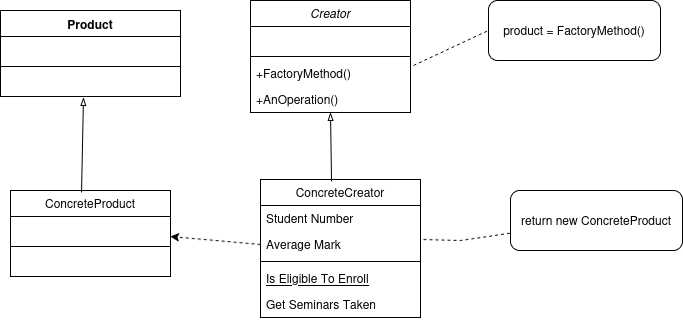

The diagram above was exported from draw.io. Its source (the exported page's mxGraphModel, read from the mxfile embedded in the PNG):
<mxGraphModel dx="814" dy="430" grid="1" gridSize="10" guides="1" tooltips="1" connect="1" arrows="1" fold="1" page="1" pageScale="1" pageWidth="827" pageHeight="1169" math="0" shadow="0">
  <root>
    <mxCell id="WIyWlLk6GJQsqaUBKTNV-0" />
    <mxCell id="WIyWlLk6GJQsqaUBKTNV-1" parent="WIyWlLk6GJQsqaUBKTNV-0" />
    <mxCell id="zkfFHV4jXpPFQw0GAbJ--0" value="Creator" style="swimlane;fontStyle=2;align=center;verticalAlign=top;childLayout=stackLayout;horizontal=1;startSize=26;horizontalStack=0;resizeParent=1;resizeLast=0;collapsible=1;marginBottom=0;rounded=0;shadow=0;strokeWidth=1;" parent="WIyWlLk6GJQsqaUBKTNV-1" vertex="1">
      <mxGeometry x="270" y="170" width="160" height="112" as="geometry">
        <mxRectangle x="230" y="140" width="160" height="26" as="alternateBounds" />
      </mxGeometry>
    </mxCell>
    <mxCell id="k74Ea717mXz3nAXAiO0W-13" value="              " style="text;align=left;verticalAlign=top;spacingLeft=4;spacingRight=4;overflow=hidden;rotatable=0;points=[[0,0.5],[1,0.5]];portConstraint=eastwest;" vertex="1" parent="zkfFHV4jXpPFQw0GAbJ--0">
      <mxGeometry y="26" width="160" height="26" as="geometry" />
    </mxCell>
    <mxCell id="zkfFHV4jXpPFQw0GAbJ--4" value="" style="line;html=1;strokeWidth=1;align=left;verticalAlign=middle;spacingTop=-1;spacingLeft=3;spacingRight=3;rotatable=0;labelPosition=right;points=[];portConstraint=eastwest;" parent="zkfFHV4jXpPFQw0GAbJ--0" vertex="1">
      <mxGeometry y="52" width="160" height="8" as="geometry" />
    </mxCell>
    <mxCell id="zkfFHV4jXpPFQw0GAbJ--5" value="+FactoryMethod()" style="text;align=left;verticalAlign=top;spacingLeft=4;spacingRight=4;overflow=hidden;rotatable=0;points=[[0,0.5],[1,0.5]];portConstraint=eastwest;" parent="zkfFHV4jXpPFQw0GAbJ--0" vertex="1">
      <mxGeometry y="60" width="160" height="26" as="geometry" />
    </mxCell>
    <mxCell id="k74Ea717mXz3nAXAiO0W-4" value="+AnOperation()" style="text;align=left;verticalAlign=top;spacingLeft=4;spacingRight=4;overflow=hidden;rotatable=0;points=[[0,0.5],[1,0.5]];portConstraint=eastwest;" vertex="1" parent="zkfFHV4jXpPFQw0GAbJ--0">
      <mxGeometry y="86" width="160" height="26" as="geometry" />
    </mxCell>
    <mxCell id="zkfFHV4jXpPFQw0GAbJ--6" value="ConcreteCreator" style="swimlane;fontStyle=0;align=center;verticalAlign=top;childLayout=stackLayout;horizontal=1;startSize=26;horizontalStack=0;resizeParent=1;resizeLast=0;collapsible=1;marginBottom=0;rounded=0;shadow=0;strokeWidth=1;" parent="WIyWlLk6GJQsqaUBKTNV-1" vertex="1">
      <mxGeometry x="280" y="349" width="160" height="138" as="geometry">
        <mxRectangle x="130" y="380" width="160" height="26" as="alternateBounds" />
      </mxGeometry>
    </mxCell>
    <mxCell id="zkfFHV4jXpPFQw0GAbJ--7" value="Student Number" style="text;align=left;verticalAlign=top;spacingLeft=4;spacingRight=4;overflow=hidden;rotatable=0;points=[[0,0.5],[1,0.5]];portConstraint=eastwest;" parent="zkfFHV4jXpPFQw0GAbJ--6" vertex="1">
      <mxGeometry y="26" width="160" height="26" as="geometry" />
    </mxCell>
    <mxCell id="zkfFHV4jXpPFQw0GAbJ--8" value="Average Mark" style="text;align=left;verticalAlign=top;spacingLeft=4;spacingRight=4;overflow=hidden;rotatable=0;points=[[0,0.5],[1,0.5]];portConstraint=eastwest;rounded=0;shadow=0;html=0;" parent="zkfFHV4jXpPFQw0GAbJ--6" vertex="1">
      <mxGeometry y="52" width="160" height="26" as="geometry" />
    </mxCell>
    <mxCell id="zkfFHV4jXpPFQw0GAbJ--9" value="" style="line;html=1;strokeWidth=1;align=left;verticalAlign=middle;spacingTop=-1;spacingLeft=3;spacingRight=3;rotatable=0;labelPosition=right;points=[];portConstraint=eastwest;" parent="zkfFHV4jXpPFQw0GAbJ--6" vertex="1">
      <mxGeometry y="78" width="160" height="8" as="geometry" />
    </mxCell>
    <mxCell id="zkfFHV4jXpPFQw0GAbJ--10" value="Is Eligible To Enroll" style="text;align=left;verticalAlign=top;spacingLeft=4;spacingRight=4;overflow=hidden;rotatable=0;points=[[0,0.5],[1,0.5]];portConstraint=eastwest;fontStyle=4" parent="zkfFHV4jXpPFQw0GAbJ--6" vertex="1">
      <mxGeometry y="86" width="160" height="26" as="geometry" />
    </mxCell>
    <mxCell id="zkfFHV4jXpPFQw0GAbJ--11" value="Get Seminars Taken" style="text;align=left;verticalAlign=top;spacingLeft=4;spacingRight=4;overflow=hidden;rotatable=0;points=[[0,0.5],[1,0.5]];portConstraint=eastwest;" parent="zkfFHV4jXpPFQw0GAbJ--6" vertex="1">
      <mxGeometry y="112" width="160" height="26" as="geometry" />
    </mxCell>
    <mxCell id="zkfFHV4jXpPFQw0GAbJ--13" value="ConcreteProduct" style="swimlane;fontStyle=0;align=center;verticalAlign=top;childLayout=stackLayout;horizontal=1;startSize=26;horizontalStack=0;resizeParent=1;resizeLast=0;collapsible=1;marginBottom=0;rounded=0;shadow=0;strokeWidth=1;" parent="WIyWlLk6GJQsqaUBKTNV-1" vertex="1">
      <mxGeometry x="30" y="360" width="160" height="86" as="geometry">
        <mxRectangle x="340" y="380" width="170" height="26" as="alternateBounds" />
      </mxGeometry>
    </mxCell>
    <mxCell id="zkfFHV4jXpPFQw0GAbJ--14" value="           " style="text;align=left;verticalAlign=top;spacingLeft=4;spacingRight=4;overflow=hidden;rotatable=0;points=[[0,0.5],[1,0.5]];portConstraint=eastwest;" parent="zkfFHV4jXpPFQw0GAbJ--13" vertex="1">
      <mxGeometry y="26" width="160" height="26" as="geometry" />
    </mxCell>
    <mxCell id="zkfFHV4jXpPFQw0GAbJ--15" value="" style="line;html=1;strokeWidth=1;align=left;verticalAlign=middle;spacingTop=-1;spacingLeft=3;spacingRight=3;rotatable=0;labelPosition=right;points=[];portConstraint=eastwest;" parent="zkfFHV4jXpPFQw0GAbJ--13" vertex="1">
      <mxGeometry y="52" width="160" height="8" as="geometry" />
    </mxCell>
    <mxCell id="k74Ea717mXz3nAXAiO0W-10" value="           " style="text;align=left;verticalAlign=top;spacingLeft=4;spacingRight=4;overflow=hidden;rotatable=0;points=[[0,0.5],[1,0.5]];portConstraint=eastwest;" vertex="1" parent="zkfFHV4jXpPFQw0GAbJ--13">
      <mxGeometry y="60" width="160" height="26" as="geometry" />
    </mxCell>
    <mxCell id="k74Ea717mXz3nAXAiO0W-0" value="Product" style="swimlane;fontStyle=1;align=center;verticalAlign=top;childLayout=stackLayout;horizontal=1;startSize=26;horizontalStack=0;resizeParent=1;resizeParentMax=0;resizeLast=0;collapsible=1;marginBottom=0;whiteSpace=wrap;html=1;" vertex="1" parent="WIyWlLk6GJQsqaUBKTNV-1">
      <mxGeometry x="20" y="180" width="180" height="86" as="geometry">
        <mxRectangle x="20" y="180" width="80" height="30" as="alternateBounds" />
      </mxGeometry>
    </mxCell>
    <mxCell id="k74Ea717mXz3nAXAiO0W-11" value="                " style="text;align=left;verticalAlign=top;spacingLeft=4;spacingRight=4;overflow=hidden;rotatable=0;points=[[0,0.5],[1,0.5]];portConstraint=eastwest;" vertex="1" parent="k74Ea717mXz3nAXAiO0W-0">
      <mxGeometry y="26" width="180" height="26" as="geometry" />
    </mxCell>
    <mxCell id="k74Ea717mXz3nAXAiO0W-2" value="" style="line;strokeWidth=1;fillColor=none;align=left;verticalAlign=middle;spacingTop=-1;spacingLeft=3;spacingRight=3;rotatable=0;labelPosition=right;points=[];portConstraint=eastwest;strokeColor=inherit;" vertex="1" parent="k74Ea717mXz3nAXAiO0W-0">
      <mxGeometry y="52" width="180" height="8" as="geometry" />
    </mxCell>
    <mxCell id="k74Ea717mXz3nAXAiO0W-12" value="              " style="text;align=left;verticalAlign=top;spacingLeft=4;spacingRight=4;overflow=hidden;rotatable=0;points=[[0,0.5],[1,0.5]];portConstraint=eastwest;" vertex="1" parent="k74Ea717mXz3nAXAiO0W-0">
      <mxGeometry y="60" width="180" height="26" as="geometry" />
    </mxCell>
    <mxCell id="k74Ea717mXz3nAXAiO0W-6" value="product = FactoryMethod()" style="rounded=1;whiteSpace=wrap;html=1;" vertex="1" parent="WIyWlLk6GJQsqaUBKTNV-1">
      <mxGeometry x="508" y="170" width="172" height="60" as="geometry" />
    </mxCell>
    <mxCell id="k74Ea717mXz3nAXAiO0W-7" value="" style="endArrow=none;dashed=1;html=1;rounded=0;entryX=0;entryY=0.5;entryDx=0;entryDy=0;exitX=1.019;exitY=0.192;exitDx=0;exitDy=0;exitPerimeter=0;" edge="1" parent="WIyWlLk6GJQsqaUBKTNV-1" source="zkfFHV4jXpPFQw0GAbJ--5" target="k74Ea717mXz3nAXAiO0W-6">
      <mxGeometry width="50" height="50" relative="1" as="geometry">
        <mxPoint x="300" y="290" as="sourcePoint" />
        <mxPoint x="350" y="240" as="targetPoint" />
      </mxGeometry>
    </mxCell>
    <mxCell id="k74Ea717mXz3nAXAiO0W-8" value="return new ConcreteProduct" style="rounded=1;whiteSpace=wrap;html=1;" vertex="1" parent="WIyWlLk6GJQsqaUBKTNV-1">
      <mxGeometry x="530" y="360" width="172" height="60" as="geometry" />
    </mxCell>
    <mxCell id="k74Ea717mXz3nAXAiO0W-9" value="" style="endArrow=none;dashed=1;html=1;rounded=0;exitX=1.019;exitY=0.192;exitDx=0;exitDy=0;exitPerimeter=0;" edge="1" parent="WIyWlLk6GJQsqaUBKTNV-1" target="k74Ea717mXz3nAXAiO0W-8">
      <mxGeometry width="50" height="50" relative="1" as="geometry">
        <mxPoint x="443" y="409" as="sourcePoint" />
        <mxPoint x="518" y="400" as="targetPoint" />
        <Array as="points">
          <mxPoint x="480" y="410" />
        </Array>
      </mxGeometry>
    </mxCell>
    <mxCell id="k74Ea717mXz3nAXAiO0W-14" value="" style="endArrow=blockThin;html=1;rounded=0;exitX=0.444;exitY=0.014;exitDx=0;exitDy=0;exitPerimeter=0;endFill=0;entryX=0.5;entryY=1;entryDx=0;entryDy=0;" edge="1" parent="WIyWlLk6GJQsqaUBKTNV-1" source="zkfFHV4jXpPFQw0GAbJ--6" target="zkfFHV4jXpPFQw0GAbJ--0">
      <mxGeometry width="50" height="50" relative="1" as="geometry">
        <mxPoint x="300" y="320" as="sourcePoint" />
        <mxPoint x="350" y="300" as="targetPoint" />
      </mxGeometry>
    </mxCell>
    <mxCell id="k74Ea717mXz3nAXAiO0W-15" value="" style="endArrow=blockThin;html=1;rounded=0;exitX=0.444;exitY=0.023;exitDx=0;exitDy=0;exitPerimeter=0;entryX=0.461;entryY=1.038;entryDx=0;entryDy=0;entryPerimeter=0;endFill=0;" edge="1" parent="WIyWlLk6GJQsqaUBKTNV-1" source="zkfFHV4jXpPFQw0GAbJ--13" target="k74Ea717mXz3nAXAiO0W-12">
      <mxGeometry width="50" height="50" relative="1" as="geometry">
        <mxPoint x="300" y="320" as="sourcePoint" />
        <mxPoint x="350" y="270" as="targetPoint" />
      </mxGeometry>
    </mxCell>
    <mxCell id="k74Ea717mXz3nAXAiO0W-17" style="edgeStyle=none;rounded=0;orthogonalLoop=1;jettySize=auto;html=1;exitX=0;exitY=0.5;exitDx=0;exitDy=0;dashed=1;" edge="1" parent="WIyWlLk6GJQsqaUBKTNV-1" source="zkfFHV4jXpPFQw0GAbJ--8" target="zkfFHV4jXpPFQw0GAbJ--14">
      <mxGeometry relative="1" as="geometry" />
    </mxCell>
  </root>
</mxGraphModel>